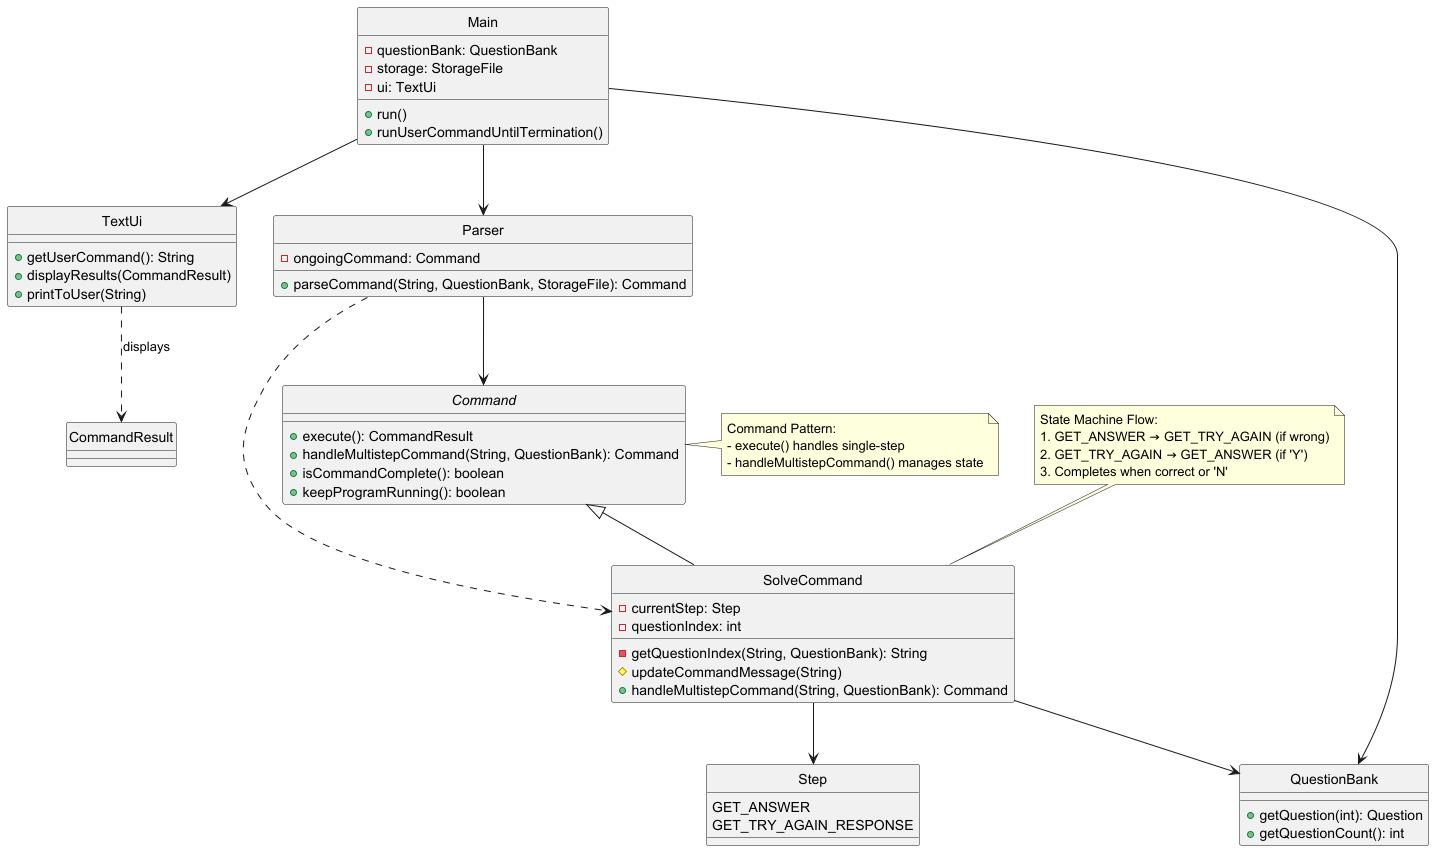

The diagram above was rendered by PlantUML. Its source (embedded in the PNG):
@startuml
hide circle

' Main Classes
class Main {
  - questionBank: QuestionBank
  - storage: StorageFile
  - ui: TextUi
  + run()
  + runUserCommandUntilTermination()
}

class TextUi {
  + getUserCommand(): String
  + displayResults(CommandResult)
  + printToUser(String)
}

class Parser {
  - ongoingCommand: Command
  + parseCommand(String, QuestionBank, StorageFile): Command
}

' Command Hierarchy
interface Command {
  + execute(): CommandResult
  + handleMultistepCommand(String, QuestionBank): Command
  + isCommandComplete(): boolean
  + keepProgramRunning(): boolean
}

class SolveCommand {
  - currentStep: Step
  - questionIndex: int
  - getQuestionIndex(String, QuestionBank): String
  # updateCommandMessage(String)
  + handleMultistepCommand(String, QuestionBank): Command
}

' Enums
enum Step {
  GET_ANSWER
  GET_TRY_AGAIN_RESPONSE
}

' Data Classes
class QuestionBank {
  + getQuestion(int): Question
  + getQuestionCount(): int
}

' Relationships
Main --> TextUi
Main --> Parser
Main --> QuestionBank

Parser --> Command
Parser ..> SolveCommand

Command <|-- SolveCommand

SolveCommand --> Step
SolveCommand --> QuestionBank

TextUi ..> CommandResult : displays

' Notes
note top of SolveCommand
  State Machine Flow:
  1. GET_ANSWER → GET_TRY_AGAIN (if wrong)
  2. GET_TRY_AGAIN → GET_ANSWER (if 'Y')
  3. Completes when correct or 'N'
end note

note right of Command
  Command Pattern:
  - execute() handles single-step
  - handleMultistepCommand() manages state
end note
@enduml